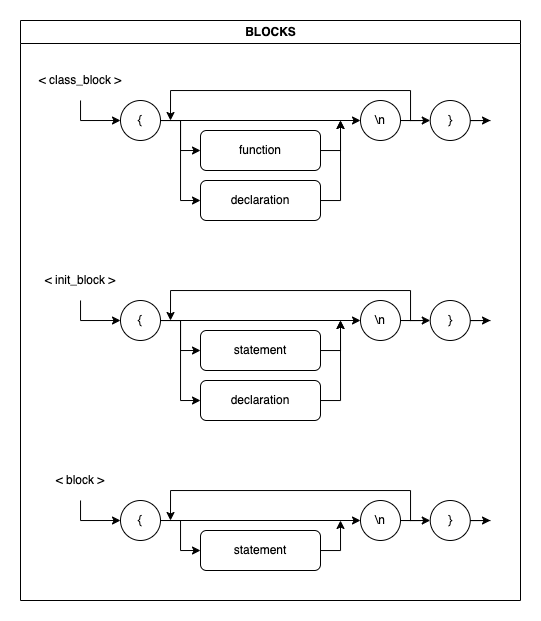

The diagram above was exported from draw.io. Its source (the exported page's mxGraphModel, read from the mxfile embedded in the PNG):
<mxGraphModel dx="1141" dy="593" grid="1" gridSize="10" guides="1" tooltips="1" connect="1" arrows="1" fold="1" page="1" pageScale="1" pageWidth="850" pageHeight="1100" math="0" shadow="0">
  <root>
    <mxCell id="0" />
    <mxCell id="1" parent="0" />
    <mxCell id="2" value="BLOCKS" style="swimlane;fontFamily=Helvetica;fontSize=12;fontColor=default;strokeColor=default;fillColor=default;html=1;" vertex="1" parent="1">
      <mxGeometry x="40" y="1160" width="500" height="580" as="geometry" />
    </mxCell>
    <mxCell id="3" style="edgeStyle=orthogonalEdgeStyle;rounded=0;orthogonalLoop=1;jettySize=auto;html=1;" edge="1" parent="2" source="4">
      <mxGeometry relative="1" as="geometry">
        <mxPoint x="320" y="100" as="targetPoint" />
      </mxGeometry>
    </mxCell>
    <mxCell id="4" value="declaration" style="rounded=1;whiteSpace=wrap;html=1;" vertex="1" parent="2">
      <mxGeometry x="180" y="160" width="120" height="40" as="geometry" />
    </mxCell>
    <mxCell id="5" style="edgeStyle=orthogonalEdgeStyle;rounded=0;orthogonalLoop=1;jettySize=auto;html=1;" edge="1" parent="2" source="6">
      <mxGeometry relative="1" as="geometry">
        <mxPoint x="320" y="100" as="targetPoint" />
      </mxGeometry>
    </mxCell>
    <mxCell id="6" value="function" style="rounded=1;whiteSpace=wrap;html=1;" vertex="1" parent="2">
      <mxGeometry x="180" y="110" width="120" height="40" as="geometry" />
    </mxCell>
    <mxCell id="7" style="edgeStyle=orthogonalEdgeStyle;rounded=0;orthogonalLoop=1;jettySize=auto;html=1;entryX=0;entryY=0.5;entryDx=0;entryDy=0;" edge="1" parent="2" source="8" target="11">
      <mxGeometry relative="1" as="geometry" />
    </mxCell>
    <mxCell id="8" value="&amp;lt; class_block &amp;gt;" style="text;html=1;strokeColor=none;fillColor=none;align=center;verticalAlign=middle;whiteSpace=wrap;rounded=0;" vertex="1" parent="2">
      <mxGeometry y="40" width="120" height="40" as="geometry" />
    </mxCell>
    <mxCell id="9" style="edgeStyle=orthogonalEdgeStyle;rounded=0;orthogonalLoop=1;jettySize=auto;html=1;entryX=0;entryY=0.5;entryDx=0;entryDy=0;" edge="1" parent="2" source="11" target="6">
      <mxGeometry relative="1" as="geometry">
        <Array as="points">
          <mxPoint x="160" y="100" />
          <mxPoint x="160" y="130" />
        </Array>
      </mxGeometry>
    </mxCell>
    <mxCell id="10" style="edgeStyle=orthogonalEdgeStyle;rounded=0;orthogonalLoop=1;jettySize=auto;html=1;entryX=0;entryY=0.5;entryDx=0;entryDy=0;" edge="1" parent="2" source="11" target="4">
      <mxGeometry relative="1" as="geometry">
        <Array as="points">
          <mxPoint x="160" y="100" />
          <mxPoint x="160" y="180" />
        </Array>
      </mxGeometry>
    </mxCell>
    <mxCell id="11" value="{" style="ellipse;whiteSpace=wrap;html=1;aspect=fixed;" vertex="1" parent="2">
      <mxGeometry x="100" y="80" width="40" height="40" as="geometry" />
    </mxCell>
    <mxCell id="12" style="edgeStyle=orthogonalEdgeStyle;rounded=0;orthogonalLoop=1;jettySize=auto;html=1;exitX=1;exitY=0.5;exitDx=0;exitDy=0;" edge="1" parent="2" source="14">
      <mxGeometry relative="1" as="geometry">
        <mxPoint x="150" y="100" as="targetPoint" />
        <Array as="points">
          <mxPoint x="390" y="100" />
          <mxPoint x="390" y="70" />
          <mxPoint x="150" y="70" />
        </Array>
      </mxGeometry>
    </mxCell>
    <mxCell id="13" style="edgeStyle=orthogonalEdgeStyle;rounded=0;orthogonalLoop=1;jettySize=auto;html=1;entryX=0;entryY=0.5;entryDx=0;entryDy=0;" edge="1" parent="2" source="14" target="16">
      <mxGeometry relative="1" as="geometry" />
    </mxCell>
    <mxCell id="14" value="\n" style="ellipse;whiteSpace=wrap;html=1;aspect=fixed;" vertex="1" parent="2">
      <mxGeometry x="340" y="80" width="40" height="40" as="geometry" />
    </mxCell>
    <mxCell id="15" style="edgeStyle=orthogonalEdgeStyle;rounded=0;orthogonalLoop=1;jettySize=auto;html=1;" edge="1" parent="2" source="11" target="14">
      <mxGeometry relative="1" as="geometry" />
    </mxCell>
    <mxCell id="16" value="}" style="ellipse;whiteSpace=wrap;html=1;aspect=fixed;" vertex="1" parent="2">
      <mxGeometry x="409.75" y="80" width="40" height="40" as="geometry" />
    </mxCell>
    <mxCell id="17" style="edgeStyle=orthogonalEdgeStyle;rounded=0;orthogonalLoop=1;jettySize=auto;html=1;" edge="1" parent="2" source="16">
      <mxGeometry relative="1" as="geometry">
        <mxPoint x="470" y="100" as="targetPoint" />
      </mxGeometry>
    </mxCell>
    <mxCell id="18" style="edgeStyle=orthogonalEdgeStyle;rounded=0;orthogonalLoop=1;jettySize=auto;html=1;" edge="1" parent="2" source="19">
      <mxGeometry relative="1" as="geometry">
        <mxPoint x="320" y="300" as="targetPoint" />
      </mxGeometry>
    </mxCell>
    <mxCell id="19" value="declaration" style="rounded=1;whiteSpace=wrap;html=1;" vertex="1" parent="2">
      <mxGeometry x="180" y="360" width="120" height="40" as="geometry" />
    </mxCell>
    <mxCell id="20" style="edgeStyle=orthogonalEdgeStyle;rounded=0;orthogonalLoop=1;jettySize=auto;html=1;" edge="1" parent="2" source="21">
      <mxGeometry relative="1" as="geometry">
        <mxPoint x="320" y="300" as="targetPoint" />
      </mxGeometry>
    </mxCell>
    <mxCell id="21" value="statement" style="rounded=1;whiteSpace=wrap;html=1;" vertex="1" parent="2">
      <mxGeometry x="180" y="310" width="120" height="40" as="geometry" />
    </mxCell>
    <mxCell id="22" value="&amp;lt; init_block &amp;gt;" style="text;html=1;strokeColor=none;fillColor=none;align=center;verticalAlign=middle;whiteSpace=wrap;rounded=0;" vertex="1" parent="2">
      <mxGeometry y="240" width="120" height="40" as="geometry" />
    </mxCell>
    <mxCell id="23" style="edgeStyle=orthogonalEdgeStyle;rounded=0;orthogonalLoop=1;jettySize=auto;html=1;entryX=0;entryY=0.5;entryDx=0;entryDy=0;" edge="1" parent="2" source="25" target="21">
      <mxGeometry relative="1" as="geometry">
        <Array as="points">
          <mxPoint x="160" y="300" />
          <mxPoint x="160" y="330" />
        </Array>
      </mxGeometry>
    </mxCell>
    <mxCell id="24" style="edgeStyle=orthogonalEdgeStyle;rounded=0;orthogonalLoop=1;jettySize=auto;html=1;entryX=0;entryY=0.5;entryDx=0;entryDy=0;" edge="1" parent="2" source="25" target="19">
      <mxGeometry relative="1" as="geometry">
        <Array as="points">
          <mxPoint x="160" y="300" />
          <mxPoint x="160" y="380" />
        </Array>
      </mxGeometry>
    </mxCell>
    <mxCell id="25" value="{" style="ellipse;whiteSpace=wrap;html=1;aspect=fixed;" vertex="1" parent="2">
      <mxGeometry x="100" y="280" width="40" height="40" as="geometry" />
    </mxCell>
    <mxCell id="26" style="edgeStyle=orthogonalEdgeStyle;rounded=0;orthogonalLoop=1;jettySize=auto;html=1;entryX=0;entryY=0.5;entryDx=0;entryDy=0;" edge="1" parent="2" source="22" target="25">
      <mxGeometry relative="1" as="geometry" />
    </mxCell>
    <mxCell id="27" style="edgeStyle=orthogonalEdgeStyle;rounded=0;orthogonalLoop=1;jettySize=auto;html=1;exitX=1;exitY=0.5;exitDx=0;exitDy=0;" edge="1" parent="2" source="28">
      <mxGeometry relative="1" as="geometry">
        <mxPoint x="150" y="300" as="targetPoint" />
        <Array as="points">
          <mxPoint x="390" y="300" />
          <mxPoint x="390" y="270" />
          <mxPoint x="150" y="270" />
        </Array>
      </mxGeometry>
    </mxCell>
    <mxCell id="28" value="\n" style="ellipse;whiteSpace=wrap;html=1;aspect=fixed;" vertex="1" parent="2">
      <mxGeometry x="340" y="280" width="40" height="40" as="geometry" />
    </mxCell>
    <mxCell id="29" style="edgeStyle=orthogonalEdgeStyle;rounded=0;orthogonalLoop=1;jettySize=auto;html=1;" edge="1" parent="2" source="25" target="28">
      <mxGeometry relative="1" as="geometry" />
    </mxCell>
    <mxCell id="30" value="}" style="ellipse;whiteSpace=wrap;html=1;aspect=fixed;" vertex="1" parent="2">
      <mxGeometry x="409.75" y="280" width="40" height="40" as="geometry" />
    </mxCell>
    <mxCell id="31" style="edgeStyle=orthogonalEdgeStyle;rounded=0;orthogonalLoop=1;jettySize=auto;html=1;entryX=0;entryY=0.5;entryDx=0;entryDy=0;" edge="1" parent="2" source="28" target="30">
      <mxGeometry relative="1" as="geometry" />
    </mxCell>
    <mxCell id="32" style="edgeStyle=orthogonalEdgeStyle;rounded=0;orthogonalLoop=1;jettySize=auto;html=1;" edge="1" parent="2" source="30">
      <mxGeometry relative="1" as="geometry">
        <mxPoint x="470" y="300" as="targetPoint" />
      </mxGeometry>
    </mxCell>
    <mxCell id="33" style="edgeStyle=orthogonalEdgeStyle;rounded=0;orthogonalLoop=1;jettySize=auto;html=1;" edge="1" parent="2" source="34">
      <mxGeometry relative="1" as="geometry">
        <mxPoint x="320" y="500" as="targetPoint" />
      </mxGeometry>
    </mxCell>
    <mxCell id="34" value="statement" style="rounded=1;whiteSpace=wrap;html=1;" vertex="1" parent="2">
      <mxGeometry x="180" y="510" width="120" height="40" as="geometry" />
    </mxCell>
    <mxCell id="35" value="&amp;lt; block &amp;gt;" style="text;html=1;strokeColor=none;fillColor=none;align=center;verticalAlign=middle;whiteSpace=wrap;rounded=0;" vertex="1" parent="2">
      <mxGeometry y="440" width="120" height="40" as="geometry" />
    </mxCell>
    <mxCell id="36" style="edgeStyle=orthogonalEdgeStyle;rounded=0;orthogonalLoop=1;jettySize=auto;html=1;entryX=0;entryY=0.5;entryDx=0;entryDy=0;" edge="1" parent="2" source="37" target="34">
      <mxGeometry relative="1" as="geometry">
        <Array as="points">
          <mxPoint x="160" y="500" />
          <mxPoint x="160" y="530" />
        </Array>
      </mxGeometry>
    </mxCell>
    <mxCell id="37" value="{" style="ellipse;whiteSpace=wrap;html=1;aspect=fixed;" vertex="1" parent="2">
      <mxGeometry x="100" y="480" width="40" height="40" as="geometry" />
    </mxCell>
    <mxCell id="38" style="edgeStyle=orthogonalEdgeStyle;rounded=0;orthogonalLoop=1;jettySize=auto;html=1;entryX=0;entryY=0.5;entryDx=0;entryDy=0;" edge="1" parent="2" source="35" target="37">
      <mxGeometry relative="1" as="geometry" />
    </mxCell>
    <mxCell id="39" style="edgeStyle=orthogonalEdgeStyle;rounded=0;orthogonalLoop=1;jettySize=auto;html=1;exitX=1;exitY=0.5;exitDx=0;exitDy=0;" edge="1" parent="2" source="40">
      <mxGeometry relative="1" as="geometry">
        <mxPoint x="150" y="500" as="targetPoint" />
        <Array as="points">
          <mxPoint x="390" y="500" />
          <mxPoint x="390" y="470" />
          <mxPoint x="150" y="470" />
        </Array>
      </mxGeometry>
    </mxCell>
    <mxCell id="40" value="\n" style="ellipse;whiteSpace=wrap;html=1;aspect=fixed;" vertex="1" parent="2">
      <mxGeometry x="340" y="480" width="40" height="40" as="geometry" />
    </mxCell>
    <mxCell id="41" style="edgeStyle=orthogonalEdgeStyle;rounded=0;orthogonalLoop=1;jettySize=auto;html=1;" edge="1" parent="2" source="37" target="40">
      <mxGeometry relative="1" as="geometry" />
    </mxCell>
    <mxCell id="42" value="}" style="ellipse;whiteSpace=wrap;html=1;aspect=fixed;" vertex="1" parent="2">
      <mxGeometry x="409.75" y="480" width="40" height="40" as="geometry" />
    </mxCell>
    <mxCell id="43" style="edgeStyle=orthogonalEdgeStyle;rounded=0;orthogonalLoop=1;jettySize=auto;html=1;entryX=0;entryY=0.5;entryDx=0;entryDy=0;" edge="1" parent="2" source="40" target="42">
      <mxGeometry relative="1" as="geometry" />
    </mxCell>
    <mxCell id="44" style="edgeStyle=orthogonalEdgeStyle;rounded=0;orthogonalLoop=1;jettySize=auto;html=1;" edge="1" parent="2" source="42">
      <mxGeometry relative="1" as="geometry">
        <mxPoint x="470" y="500" as="targetPoint" />
      </mxGeometry>
    </mxCell>
  </root>
</mxGraphModel>